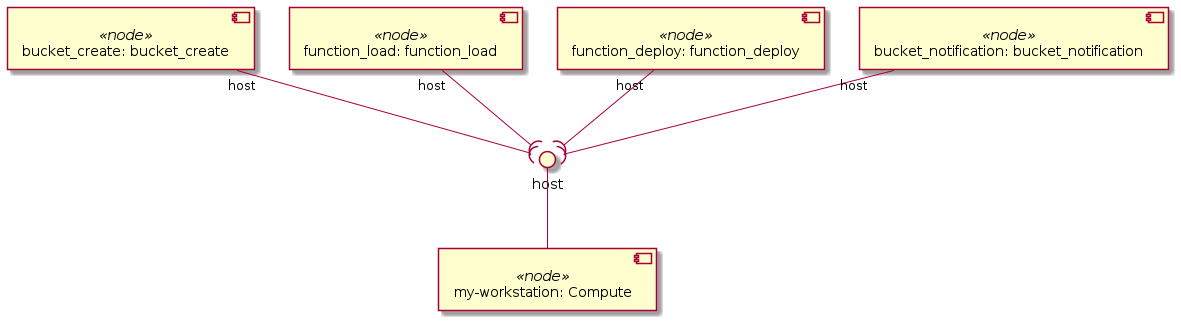

The diagram above was rendered by PlantUML. Its source (embedded in the PNG):
@startuml
skinparam componentStyle uml2

component "my-workstation: Compute" <<node>> as node_my_workstation

component "bucket_create: bucket_create" <<node>> as node_bucket_create

component "function_load: function_load" <<node>> as node_function_load

component "function_deploy: function_deploy" <<node>> as node_function_deploy

component "bucket_notification: bucket_notification" <<node>> as node_bucket_notification

interface "host" as node_my_workstation_host
node_my_workstation_host -- node_my_workstation
node_bucket_create "host" --( node_my_workstation_host
node_function_load "host" --( node_my_workstation_host
node_function_deploy "host" --( node_my_workstation_host
node_bucket_notification "host" --( node_my_workstation_host
@enduml